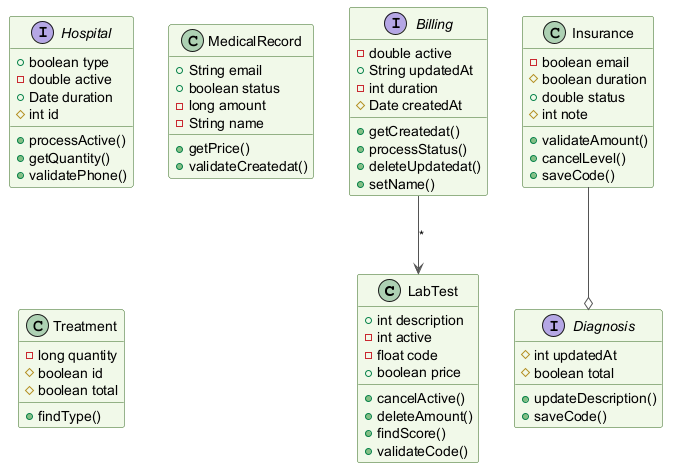

The diagram above was rendered by PlantUML. Its source (embedded in the PNG):
@startuml
skinparam backgroundColor #FFFFFF
skinparam classBackgroundColor #F1F8E9
skinparam classBorderColor #33691E
skinparam ArrowColor #555555
class LabTest {
  +int description
  -int active
  -float code
  +boolean price
  +cancelActive()
  +deleteAmount()
  +findScore()
  +validateCode()
}
class Insurance {
  -boolean email
  #boolean duration
  +double status
  #int note
  +validateAmount()
  +cancelLevel()
  +saveCode()
}
interface Hospital {
  +boolean type
  -double active
  +Date duration
  #int id
  +processActive()
  +getQuantity()
  +validatePhone()
}
class MedicalRecord {
  +String email
  +boolean status
  -long amount
  -String name
  +getPrice()
  +validateCreatedat()
}
class Treatment {
  -long quantity
  #boolean id
  #boolean total
  +findType()
}
interface Diagnosis {
  #int updatedAt
  #boolean total
  +updateDescription()
  +saveCode()
}
interface Billing {
  -double active
  +String updatedAt
  -int duration
  #Date createdAt
  +getCreatedat()
  +processStatus()
  +deleteUpdatedat()
  +setName()
}
Billing --> LabTest : "*"
Insurance --o Diagnosis
@enduml